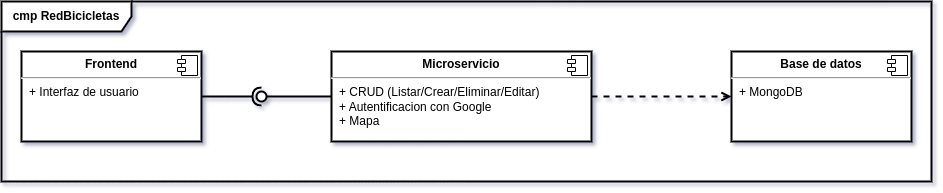

The diagram above was exported from draw.io. Its source (the exported page's mxGraphModel, read from the mxfile embedded in the PNG):
<mxGraphModel dx="1434" dy="773" grid="1" gridSize="10" guides="1" tooltips="1" connect="1" arrows="1" fold="1" page="1" pageScale="1" pageWidth="1100" pageHeight="850" background="none" math="0" shadow="0">
  <root>
    <mxCell id="0" />
    <mxCell id="1" parent="0" />
    <mxCell id="lAhVpZxpBNcc0L9kjoXQ-44" value="&lt;p style=&quot;margin:0px;margin-top:6px;text-align:center;&quot;&gt;&lt;b&gt;Frontend&lt;/b&gt;&lt;/p&gt;&lt;hr&gt;&lt;p style=&quot;margin:0px;margin-left:8px;&quot;&gt;+ Interfaz de usuario&lt;br&gt;&lt;/p&gt;" style="align=left;overflow=fill;html=1;dropTarget=0;whiteSpace=wrap;strokeWidth=2;" parent="1" vertex="1">
      <mxGeometry x="100" y="130" width="180" height="90" as="geometry" />
    </mxCell>
    <mxCell id="lAhVpZxpBNcc0L9kjoXQ-45" value="" style="shape=component;jettyWidth=8;jettyHeight=4;" parent="lAhVpZxpBNcc0L9kjoXQ-44" vertex="1">
      <mxGeometry x="1" width="20" height="20" relative="1" as="geometry">
        <mxPoint x="-24" y="4" as="offset" />
      </mxGeometry>
    </mxCell>
    <mxCell id="lAhVpZxpBNcc0L9kjoXQ-46" value="&lt;p style=&quot;margin:0px;margin-top:6px;text-align:center;&quot;&gt;&lt;b&gt;Microservicio&lt;/b&gt;&lt;/p&gt;&lt;hr&gt;&lt;p style=&quot;margin:0px;margin-left:8px;&quot;&gt;+ CRUD (Listar/Crear/Eliminar/Editar)&lt;/p&gt;&lt;p style=&quot;margin:0px;margin-left:8px;&quot;&gt;+ Autentificacion con Google&lt;br&gt;+ Mapa&lt;/p&gt;" style="align=left;overflow=fill;html=1;dropTarget=0;whiteSpace=wrap;strokeWidth=2;" parent="1" vertex="1">
      <mxGeometry x="410" y="130" width="260" height="90" as="geometry" />
    </mxCell>
    <mxCell id="lAhVpZxpBNcc0L9kjoXQ-47" value="" style="shape=component;jettyWidth=8;jettyHeight=4;" parent="lAhVpZxpBNcc0L9kjoXQ-46" vertex="1">
      <mxGeometry x="1" width="20" height="20" relative="1" as="geometry">
        <mxPoint x="-24" y="4" as="offset" />
      </mxGeometry>
    </mxCell>
    <mxCell id="lAhVpZxpBNcc0L9kjoXQ-52" value="&lt;p style=&quot;margin:0px;margin-top:6px;text-align:center;&quot;&gt;&lt;b&gt;Base de datos&lt;/b&gt;&lt;/p&gt;&lt;hr&gt;&lt;p style=&quot;margin:0px;margin-left:8px;&quot;&gt;+ MongoDB&lt;br&gt;&lt;/p&gt;" style="align=left;overflow=fill;html=1;dropTarget=0;whiteSpace=wrap;strokeWidth=2;" parent="1" vertex="1">
      <mxGeometry x="810" y="130" width="180" height="90" as="geometry" />
    </mxCell>
    <mxCell id="lAhVpZxpBNcc0L9kjoXQ-53" value="" style="shape=component;jettyWidth=8;jettyHeight=4;" parent="lAhVpZxpBNcc0L9kjoXQ-52" vertex="1">
      <mxGeometry x="1" width="20" height="20" relative="1" as="geometry">
        <mxPoint x="-24" y="4" as="offset" />
      </mxGeometry>
    </mxCell>
    <mxCell id="lAhVpZxpBNcc0L9kjoXQ-60" value="" style="rounded=0;orthogonalLoop=1;jettySize=auto;html=1;endArrow=none;endFill=0;sketch=0;sourcePerimeterSpacing=0;targetPerimeterSpacing=0;exitX=0;exitY=0.5;exitDx=0;exitDy=0;strokeWidth=2;" parent="1" source="lAhVpZxpBNcc0L9kjoXQ-46" target="lAhVpZxpBNcc0L9kjoXQ-62" edge="1">
      <mxGeometry relative="1" as="geometry">
        <mxPoint x="360" y="175" as="sourcePoint" />
      </mxGeometry>
    </mxCell>
    <mxCell id="lAhVpZxpBNcc0L9kjoXQ-61" value="" style="rounded=0;orthogonalLoop=1;jettySize=auto;html=1;endArrow=halfCircle;endFill=0;entryX=0.5;entryY=0.5;endSize=6;strokeWidth=2;sketch=0;exitX=1;exitY=0.5;exitDx=0;exitDy=0;" parent="1" source="lAhVpZxpBNcc0L9kjoXQ-44" target="lAhVpZxpBNcc0L9kjoXQ-62" edge="1">
      <mxGeometry relative="1" as="geometry">
        <mxPoint x="320" y="175" as="sourcePoint" />
      </mxGeometry>
    </mxCell>
    <mxCell id="lAhVpZxpBNcc0L9kjoXQ-62" value="" style="ellipse;whiteSpace=wrap;html=1;align=center;aspect=fixed;resizable=0;points=[];outlineConnect=0;sketch=0;rotation=-180;strokeWidth=2;" parent="1" vertex="1">
      <mxGeometry x="335" y="170" width="10" height="10" as="geometry" />
    </mxCell>
    <mxCell id="lAhVpZxpBNcc0L9kjoXQ-64" value="" style="endArrow=open;html=1;rounded=0;align=center;verticalAlign=bottom;dashed=1;endFill=0;labelBackgroundColor=none;exitX=1;exitY=0.5;exitDx=0;exitDy=0;strokeWidth=2;" parent="1" source="lAhVpZxpBNcc0L9kjoXQ-46" target="lAhVpZxpBNcc0L9kjoXQ-52" edge="1">
      <mxGeometry relative="1" as="geometry">
        <mxPoint x="670" y="180" as="sourcePoint" />
        <mxPoint x="830" y="180" as="targetPoint" />
      </mxGeometry>
    </mxCell>
    <mxCell id="lAhVpZxpBNcc0L9kjoXQ-65" value="" style="resizable=0;html=1;align=center;verticalAlign=top;labelBackgroundColor=none;" parent="lAhVpZxpBNcc0L9kjoXQ-64" connectable="0" vertex="1">
      <mxGeometry relative="1" as="geometry" />
    </mxCell>
    <mxCell id="lAhVpZxpBNcc0L9kjoXQ-66" value="&lt;b&gt;cmp RedBicicletas&lt;/b&gt;" style="shape=umlFrame;whiteSpace=wrap;html=1;pointerEvents=0;strokeWidth=2;width=130;height=30;" parent="1" vertex="1">
      <mxGeometry x="80" y="80" width="930" height="180" as="geometry" />
    </mxCell>
  </root>
</mxGraphModel>